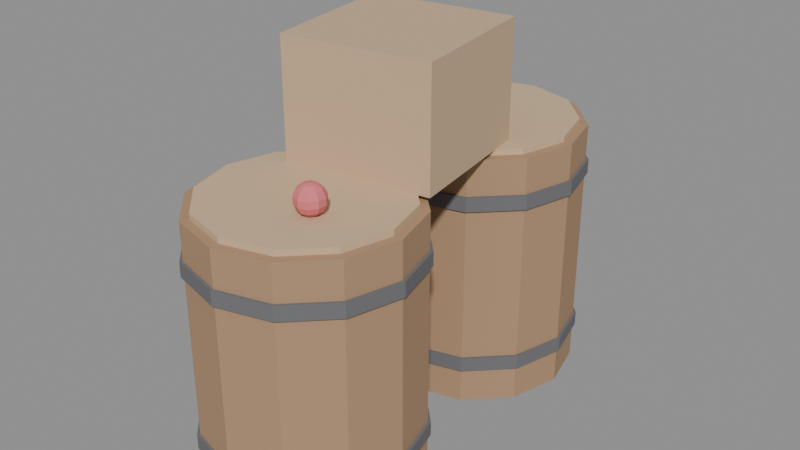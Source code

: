 # Source: prop_barrels.blend  (saved by Blender 5.2.45; exported with 4.5.12 LTS)
import bpy
from mathutils import Matrix  # noqa: F401  (used for matrix-valued properties, if any)

bpy.ops.wm.read_factory_settings(use_empty=True)
scene = bpy.context.scene
scene.name = 'Scene'

# ---- collections
col_prop_barrels = bpy.data.collections.new('prop_barrels'); scene.collection.children.link(col_prop_barrels)

# ---- materials (node trees are filled in below, after node groups)
mat_log = bpy.data.materials.new('log')
mat_log.diffuse_color = (0.42, 0.26, 0.15, 1.0)
mat_iron = bpy.data.materials.new('iron')
mat_iron.diffuse_color = (0.15, 0.15, 0.16, 1.0)
mat_log_end = bpy.data.materials.new('log_end')
mat_log_end.diffuse_color = (0.62, 0.45, 0.28, 1.0)
mat_plank_c = bpy.data.materials.new('plank_c')
mat_plank_c.diffuse_color = (0.6, 0.42, 0.26, 1.0)
mat_berry = bpy.data.materials.new('berry')
mat_berry.diffuse_color = (0.73, 0.18, 0.2, 1.0)

# ---- material node trees
mat_log.use_nodes = True; mat_log.node_tree.nodes.clear()
_N = mat_log.node_tree.nodes; _L = mat_log.node_tree.links
n0 = _N.new('ShaderNodeBsdfPrincipled'); n0.name = 'Principled BSDF'; n0.location = (-200, 100)
n0.inputs[0].default_value = (0.42, 0.26, 0.15, 1.0)
n0.inputs[2].default_value = 0.9
n0.inputs[10].default_value = 0.005
n1 = _N.new('ShaderNodeOutputMaterial'); n1.name = 'Material Output'; n1.location = (200, 100)
_L.new(n0.outputs[0], n1.inputs[0])
n1.is_active_output = True
mat_iron.use_nodes = True; mat_iron.node_tree.nodes.clear()
_N = mat_iron.node_tree.nodes; _L = mat_iron.node_tree.links
n0 = _N.new('ShaderNodeBsdfPrincipled'); n0.name = 'Principled BSDF'; n0.location = (-200, 100)
n0.inputs[0].default_value = (0.15, 0.15, 0.16, 1.0)
n0.inputs[2].default_value = 0.9
n0.inputs[10].default_value = 0.005
n1 = _N.new('ShaderNodeOutputMaterial'); n1.name = 'Material Output'; n1.location = (200, 100)
_L.new(n0.outputs[0], n1.inputs[0])
n1.is_active_output = True
mat_log_end.use_nodes = True; mat_log_end.node_tree.nodes.clear()
_N = mat_log_end.node_tree.nodes; _L = mat_log_end.node_tree.links
n0 = _N.new('ShaderNodeBsdfPrincipled'); n0.name = 'Principled BSDF'; n0.location = (-200, 100)
n0.inputs[0].default_value = (0.62, 0.45, 0.28, 1.0)
n0.inputs[2].default_value = 0.9
n0.inputs[10].default_value = 0.005
n1 = _N.new('ShaderNodeOutputMaterial'); n1.name = 'Material Output'; n1.location = (200, 100)
_L.new(n0.outputs[0], n1.inputs[0])
n1.is_active_output = True
mat_plank_c.use_nodes = True; mat_plank_c.node_tree.nodes.clear()
_N = mat_plank_c.node_tree.nodes; _L = mat_plank_c.node_tree.links
n0 = _N.new('ShaderNodeBsdfPrincipled'); n0.name = 'Principled BSDF'; n0.location = (-200, 100)
n0.inputs[0].default_value = (0.6, 0.42, 0.26, 1.0)
n0.inputs[2].default_value = 0.9
n0.inputs[10].default_value = 0.005
n1 = _N.new('ShaderNodeOutputMaterial'); n1.name = 'Material Output'; n1.location = (200, 100)
_L.new(n0.outputs[0], n1.inputs[0])
n1.is_active_output = True
mat_berry.use_nodes = True; mat_berry.node_tree.nodes.clear()
_N = mat_berry.node_tree.nodes; _L = mat_berry.node_tree.links
n0 = _N.new('ShaderNodeBsdfPrincipled'); n0.name = 'Principled BSDF'; n0.location = (-200, 100)
n0.inputs[0].default_value = (0.73, 0.18, 0.2, 1.0)
n0.inputs[2].default_value = 0.9
n0.inputs[10].default_value = 0.005
n1 = _N.new('ShaderNodeOutputMaterial'); n1.name = 'Material Output'; n1.location = (200, 100)
_L.new(n0.outputs[0], n1.inputs[0])
n1.is_active_output = True

# ---- meshes
me_cylinder = bpy.data.meshes.new('Cylinder')
me_cylinder.from_pydata([(0.0, 0.36, -0.45), (0.0, 0.36, 0.45), (0.18, 0.3118, -0.45), (0.18, 0.3118, 0.45), (0.3118, 0.18, -0.45), (0.3118, 0.18, 0.45), (0.36, 0.0, -0.45), (0.36, 0.0, 0.45), (0.3118, -0.18, -0.45), (0.3118, -0.18, 0.45), (0.18, -0.3118, -0.45), (0.18, -0.3118, 0.45), (0.0, -0.36, -0.45), (0.0, -0.36, 0.45), (-0.18, -0.3118, -0.45), (-0.18, -0.3118, 0.45), (-0.3118, -0.18, -0.45), (-0.3118, -0.18, 0.45), (-0.36, 0.0, -0.45), (-0.36, 0.0, 0.45), (-0.3118, 0.18, -0.45), (-0.3118, 0.18, 0.45), (-0.18, 0.3118, -0.45), (-0.18, 0.3118, 0.45)], [], [(0, 1, 3, 2), (2, 3, 5, 4), (4, 5, 7, 6), (6, 7, 9, 8), (8, 9, 11, 10), (10, 11, 13, 12), (12, 13, 15, 14), (14, 15, 17, 16), (16, 17, 19, 18), (18, 19, 21, 20), (3, 1, 23, 21, 19, 17, 15, 13, 11, 9, 7, 5), (20, 21, 23, 22), (22, 23, 1, 0), (0, 2, 4, 6, 8, 10, 12, 14, 16, 18, 20, 22)])
_uv = me_cylinder.uv_layers.new(name='UVMap')
_uv.uv.foreach_set('vector', [1.0, 0.5, 1.0, 1.0, 0.9167, 1.0, 0.9167, 0.5, 0.9167, 0.5, 0.9167, 1.0, 0.8333, 1.0, 0.8333, 0.5, 0.8333, 0.5, 0.8333, 1.0, 0.75, 1.0, 0.75, 0.5, 0.75, 0.5, 0.75, 1.0, 0.6667, 1.0, 0.6667, 0.5, 0.6667, 0.5, 0.6667, 1.0, 0.5833, 1.0, 0.5833, 0.5, 0.5833, 0.5, 0.5833, 1.0, 0.5, 1.0, 0.5, 0.5, 0.5, 0.5, 0.5, 1.0, 0.4167, 1.0, 0.4167, 0.5, 0.4167, 0.5, 0.4167, 1.0, 0.3333, 1.0, 0.3333, 0.5, 0.3333, 0.5, 0.3333, 1.0, 0.25, 1.0, 0.25, 0.5, 0.25, 0.5, 0.25, 1.0, 0.1667, 1.0, 0.1667, 0.5, 0.37, 0.4578, 0.25, 0.49, 0.13, 0.4578, 0.04215, 0.37, 0.01, 0.25, 0.04215, 0.13, 0.13, 0.04215, 0.25, 0.01, 0.37, 0.04215, 0.4578, 0.13, 0.49, 0.25, 0.4578, 0.37, 0.1667, 0.5, 0.1667, 1.0, 0.08333, 1.0, 0.08333, 0.5, 0.08333, 0.5, 0.08333, 1.0, 7.451e-08, 1.0, 7.451e-08, 0.5, 0.75, 0.49, 0.87, 0.4578, 0.9578, 0.37, 0.99, 0.25, 0.9578, 0.13, 0.87, 0.04215, 0.75, 0.01, 0.63, 0.04215, 0.5422, 0.13, 0.51, 0.25, 0.5422, 0.37, 0.63, 0.4578])
me_cylinder.materials.append(mat_log)
me_cylinder.update()
me_cylinder_001 = bpy.data.meshes.new('Cylinder.001')
me_cylinder_001.from_pydata([(0.0, 0.37, -0.025), (0.0, 0.37, 0.025), (0.185, 0.3204, -0.025), (0.185, 0.3204, 0.025), (0.3204, 0.185, -0.025), (0.3204, 0.185, 0.025), (0.37, 0.0, -0.025), (0.37, 0.0, 0.025), (0.3204, -0.185, -0.025), (0.3204, -0.185, 0.025), (0.185, -0.3204, -0.025), (0.185, -0.3204, 0.025), (0.0, -0.37, -0.025), (0.0, -0.37, 0.025), (-0.185, -0.3204, -0.025), (-0.185, -0.3204, 0.025), (-0.3204, -0.185, -0.025), (-0.3204, -0.185, 0.025), (-0.37, 0.0, -0.025), (-0.37, 0.0, 0.025), (-0.3204, 0.185, -0.025), (-0.3204, 0.185, 0.025), (-0.185, 0.3204, -0.025), (-0.185, 0.3204, 0.025)], [], [(0, 1, 3, 2), (2, 3, 5, 4), (4, 5, 7, 6), (6, 7, 9, 8), (8, 9, 11, 10), (10, 11, 13, 12), (12, 13, 15, 14), (14, 15, 17, 16), (16, 17, 19, 18), (18, 19, 21, 20), (3, 1, 23, 21, 19, 17, 15, 13, 11, 9, 7, 5), (20, 21, 23, 22), (22, 23, 1, 0), (0, 2, 4, 6, 8, 10, 12, 14, 16, 18, 20, 22)])
_uv = me_cylinder_001.uv_layers.new(name='UVMap')
_uv.uv.foreach_set('vector', [1.0, 0.5, 1.0, 1.0, 0.9167, 1.0, 0.9167, 0.5, 0.9167, 0.5, 0.9167, 1.0, 0.8333, 1.0, 0.8333, 0.5, 0.8333, 0.5, 0.8333, 1.0, 0.75, 1.0, 0.75, 0.5, 0.75, 0.5, 0.75, 1.0, 0.6667, 1.0, 0.6667, 0.5, 0.6667, 0.5, 0.6667, 1.0, 0.5833, 1.0, 0.5833, 0.5, 0.5833, 0.5, 0.5833, 1.0, 0.5, 1.0, 0.5, 0.5, 0.5, 0.5, 0.5, 1.0, 0.4167, 1.0, 0.4167, 0.5, 0.4167, 0.5, 0.4167, 1.0, 0.3333, 1.0, 0.3333, 0.5, 0.3333, 0.5, 0.3333, 1.0, 0.25, 1.0, 0.25, 0.5, 0.25, 0.5, 0.25, 1.0, 0.1667, 1.0, 0.1667, 0.5, 0.37, 0.4578, 0.25, 0.49, 0.13, 0.4578, 0.04215, 0.37, 0.01, 0.25, 0.04215, 0.13, 0.13, 0.04215, 0.25, 0.01, 0.37, 0.04215, 0.4578, 0.13, 0.49, 0.25, 0.4578, 0.37, 0.1667, 0.5, 0.1667, 1.0, 0.08333, 1.0, 0.08333, 0.5, 0.08333, 0.5, 0.08333, 1.0, 7.451e-08, 1.0, 7.451e-08, 0.5, 0.75, 0.49, 0.87, 0.4578, 0.9578, 0.37, 0.99, 0.25, 0.9578, 0.13, 0.87, 0.04215, 0.75, 0.01, 0.63, 0.04215, 0.5422, 0.13, 0.51, 0.25, 0.5422, 0.37, 0.63, 0.4578])
me_cylinder_001.materials.append(mat_iron)
me_cylinder_001.update()
me_cylinder_002 = bpy.data.meshes.new('Cylinder.002')
me_cylinder_002.from_pydata([(0.0, 0.37, -0.025), (0.0, 0.37, 0.025), (0.185, 0.3204, -0.025), (0.185, 0.3204, 0.025), (0.3204, 0.185, -0.025), (0.3204, 0.185, 0.025), (0.37, 0.0, -0.025), (0.37, 0.0, 0.025), (0.3204, -0.185, -0.025), (0.3204, -0.185, 0.025), (0.185, -0.3204, -0.025), (0.185, -0.3204, 0.025), (0.0, -0.37, -0.025), (0.0, -0.37, 0.025), (-0.185, -0.3204, -0.025), (-0.185, -0.3204, 0.025), (-0.3204, -0.185, -0.025), (-0.3204, -0.185, 0.025), (-0.37, 0.0, -0.025), (-0.37, 0.0, 0.025), (-0.3204, 0.185, -0.025), (-0.3204, 0.185, 0.025), (-0.185, 0.3204, -0.025), (-0.185, 0.3204, 0.025)], [], [(0, 1, 3, 2), (2, 3, 5, 4), (4, 5, 7, 6), (6, 7, 9, 8), (8, 9, 11, 10), (10, 11, 13, 12), (12, 13, 15, 14), (14, 15, 17, 16), (16, 17, 19, 18), (18, 19, 21, 20), (3, 1, 23, 21, 19, 17, 15, 13, 11, 9, 7, 5), (20, 21, 23, 22), (22, 23, 1, 0), (0, 2, 4, 6, 8, 10, 12, 14, 16, 18, 20, 22)])
_uv = me_cylinder_002.uv_layers.new(name='UVMap')
_uv.uv.foreach_set('vector', [1.0, 0.5, 1.0, 1.0, 0.9167, 1.0, 0.9167, 0.5, 0.9167, 0.5, 0.9167, 1.0, 0.8333, 1.0, 0.8333, 0.5, 0.8333, 0.5, 0.8333, 1.0, 0.75, 1.0, 0.75, 0.5, 0.75, 0.5, 0.75, 1.0, 0.6667, 1.0, 0.6667, 0.5, 0.6667, 0.5, 0.6667, 1.0, 0.5833, 1.0, 0.5833, 0.5, 0.5833, 0.5, 0.5833, 1.0, 0.5, 1.0, 0.5, 0.5, 0.5, 0.5, 0.5, 1.0, 0.4167, 1.0, 0.4167, 0.5, 0.4167, 0.5, 0.4167, 1.0, 0.3333, 1.0, 0.3333, 0.5, 0.3333, 0.5, 0.3333, 1.0, 0.25, 1.0, 0.25, 0.5, 0.25, 0.5, 0.25, 1.0, 0.1667, 1.0, 0.1667, 0.5, 0.37, 0.4578, 0.25, 0.49, 0.13, 0.4578, 0.04215, 0.37, 0.01, 0.25, 0.04215, 0.13, 0.13, 0.04215, 0.25, 0.01, 0.37, 0.04215, 0.4578, 0.13, 0.49, 0.25, 0.4578, 0.37, 0.1667, 0.5, 0.1667, 1.0, 0.08333, 1.0, 0.08333, 0.5, 0.08333, 0.5, 0.08333, 1.0, 7.451e-08, 1.0, 7.451e-08, 0.5, 0.75, 0.49, 0.87, 0.4578, 0.9578, 0.37, 0.99, 0.25, 0.9578, 0.13, 0.87, 0.04215, 0.75, 0.01, 0.63, 0.04215, 0.5422, 0.13, 0.51, 0.25, 0.5422, 0.37, 0.63, 0.4578])
me_cylinder_002.materials.append(mat_iron)
me_cylinder_002.update()
me_cylinder_003 = bpy.data.meshes.new('Cylinder.003')
me_cylinder_003.from_pydata([(0.0, 0.33, -0.01), (0.0, 0.33, 0.01), (0.165, 0.2858, -0.01), (0.165, 0.2858, 0.01), (0.2858, 0.165, -0.01), (0.2858, 0.165, 0.01), (0.33, 0.0, -0.01), (0.33, 0.0, 0.01), (0.2858, -0.165, -0.01), (0.2858, -0.165, 0.01), (0.165, -0.2858, -0.01), (0.165, -0.2858, 0.01), (0.0, -0.33, -0.01), (0.0, -0.33, 0.01), (-0.165, -0.2858, -0.01), (-0.165, -0.2858, 0.01), (-0.2858, -0.165, -0.01), (-0.2858, -0.165, 0.01), (-0.33, 0.0, -0.01), (-0.33, 0.0, 0.01), (-0.2858, 0.165, -0.01), (-0.2858, 0.165, 0.01), (-0.165, 0.2858, -0.01), (-0.165, 0.2858, 0.01)], [], [(0, 1, 3, 2), (2, 3, 5, 4), (4, 5, 7, 6), (6, 7, 9, 8), (8, 9, 11, 10), (10, 11, 13, 12), (12, 13, 15, 14), (14, 15, 17, 16), (16, 17, 19, 18), (18, 19, 21, 20), (3, 1, 23, 21, 19, 17, 15, 13, 11, 9, 7, 5), (20, 21, 23, 22), (22, 23, 1, 0), (0, 2, 4, 6, 8, 10, 12, 14, 16, 18, 20, 22)])
_uv = me_cylinder_003.uv_layers.new(name='UVMap')
_uv.uv.foreach_set('vector', [1.0, 0.5, 1.0, 1.0, 0.9167, 1.0, 0.9167, 0.5, 0.9167, 0.5, 0.9167, 1.0, 0.8333, 1.0, 0.8333, 0.5, 0.8333, 0.5, 0.8333, 1.0, 0.75, 1.0, 0.75, 0.5, 0.75, 0.5, 0.75, 1.0, 0.6667, 1.0, 0.6667, 0.5, 0.6667, 0.5, 0.6667, 1.0, 0.5833, 1.0, 0.5833, 0.5, 0.5833, 0.5, 0.5833, 1.0, 0.5, 1.0, 0.5, 0.5, 0.5, 0.5, 0.5, 1.0, 0.4167, 1.0, 0.4167, 0.5, 0.4167, 0.5, 0.4167, 1.0, 0.3333, 1.0, 0.3333, 0.5, 0.3333, 0.5, 0.3333, 1.0, 0.25, 1.0, 0.25, 0.5, 0.25, 0.5, 0.25, 1.0, 0.1667, 1.0, 0.1667, 0.5, 0.37, 0.4578, 0.25, 0.49, 0.13, 0.4578, 0.04215, 0.37, 0.01, 0.25, 0.04215, 0.13, 0.13, 0.04215, 0.25, 0.01, 0.37, 0.04215, 0.4578, 0.13, 0.49, 0.25, 0.4578, 0.37, 0.1667, 0.5, 0.1667, 1.0, 0.08333, 1.0, 0.08333, 0.5, 0.08333, 0.5, 0.08333, 1.0, 7.451e-08, 1.0, 7.451e-08, 0.5, 0.75, 0.49, 0.87, 0.4578, 0.9578, 0.37, 0.99, 0.25, 0.9578, 0.13, 0.87, 0.04215, 0.75, 0.01, 0.63, 0.04215, 0.5422, 0.13, 0.51, 0.25, 0.5422, 0.37, 0.63, 0.4578])
me_cylinder_003.materials.append(mat_log_end)
me_cylinder_003.update()
me_cylinder_004 = bpy.data.meshes.new('Cylinder.004')
me_cylinder_004.from_pydata([(0.0, 0.36, -0.45), (0.0, 0.36, 0.45), (0.18, 0.3118, -0.45), (0.18, 0.3118, 0.45), (0.3118, 0.18, -0.45), (0.3118, 0.18, 0.45), (0.36, 0.0, -0.45), (0.36, 0.0, 0.45), (0.3118, -0.18, -0.45), (0.3118, -0.18, 0.45), (0.18, -0.3118, -0.45), (0.18, -0.3118, 0.45), (0.0, -0.36, -0.45), (0.0, -0.36, 0.45), (-0.18, -0.3118, -0.45), (-0.18, -0.3118, 0.45), (-0.3118, -0.18, -0.45), (-0.3118, -0.18, 0.45), (-0.36, 0.0, -0.45), (-0.36, 0.0, 0.45), (-0.3118, 0.18, -0.45), (-0.3118, 0.18, 0.45), (-0.18, 0.3118, -0.45), (-0.18, 0.3118, 0.45)], [], [(0, 1, 3, 2), (2, 3, 5, 4), (4, 5, 7, 6), (6, 7, 9, 8), (8, 9, 11, 10), (10, 11, 13, 12), (12, 13, 15, 14), (14, 15, 17, 16), (16, 17, 19, 18), (18, 19, 21, 20), (3, 1, 23, 21, 19, 17, 15, 13, 11, 9, 7, 5), (20, 21, 23, 22), (22, 23, 1, 0), (0, 2, 4, 6, 8, 10, 12, 14, 16, 18, 20, 22)])
_uv = me_cylinder_004.uv_layers.new(name='UVMap')
_uv.uv.foreach_set('vector', [1.0, 0.5, 1.0, 1.0, 0.9167, 1.0, 0.9167, 0.5, 0.9167, 0.5, 0.9167, 1.0, 0.8333, 1.0, 0.8333, 0.5, 0.8333, 0.5, 0.8333, 1.0, 0.75, 1.0, 0.75, 0.5, 0.75, 0.5, 0.75, 1.0, 0.6667, 1.0, 0.6667, 0.5, 0.6667, 0.5, 0.6667, 1.0, 0.5833, 1.0, 0.5833, 0.5, 0.5833, 0.5, 0.5833, 1.0, 0.5, 1.0, 0.5, 0.5, 0.5, 0.5, 0.5, 1.0, 0.4167, 1.0, 0.4167, 0.5, 0.4167, 0.5, 0.4167, 1.0, 0.3333, 1.0, 0.3333, 0.5, 0.3333, 0.5, 0.3333, 1.0, 0.25, 1.0, 0.25, 0.5, 0.25, 0.5, 0.25, 1.0, 0.1667, 1.0, 0.1667, 0.5, 0.37, 0.4578, 0.25, 0.49, 0.13, 0.4578, 0.04215, 0.37, 0.01, 0.25, 0.04215, 0.13, 0.13, 0.04215, 0.25, 0.01, 0.37, 0.04215, 0.4578, 0.13, 0.49, 0.25, 0.4578, 0.37, 0.1667, 0.5, 0.1667, 1.0, 0.08333, 1.0, 0.08333, 0.5, 0.08333, 0.5, 0.08333, 1.0, 7.451e-08, 1.0, 7.451e-08, 0.5, 0.75, 0.49, 0.87, 0.4578, 0.9578, 0.37, 0.99, 0.25, 0.9578, 0.13, 0.87, 0.04215, 0.75, 0.01, 0.63, 0.04215, 0.5422, 0.13, 0.51, 0.25, 0.5422, 0.37, 0.63, 0.4578])
me_cylinder_004.materials.append(mat_log)
me_cylinder_004.update()
me_cylinder_005 = bpy.data.meshes.new('Cylinder.005')
me_cylinder_005.from_pydata([(0.0, 0.37, -0.025), (0.0, 0.37, 0.025), (0.185, 0.3204, -0.025), (0.185, 0.3204, 0.025), (0.3204, 0.185, -0.025), (0.3204, 0.185, 0.025), (0.37, 0.0, -0.025), (0.37, 0.0, 0.025), (0.3204, -0.185, -0.025), (0.3204, -0.185, 0.025), (0.185, -0.3204, -0.025), (0.185, -0.3204, 0.025), (0.0, -0.37, -0.025), (0.0, -0.37, 0.025), (-0.185, -0.3204, -0.025), (-0.185, -0.3204, 0.025), (-0.3204, -0.185, -0.025), (-0.3204, -0.185, 0.025), (-0.37, 0.0, -0.025), (-0.37, 0.0, 0.025), (-0.3204, 0.185, -0.025), (-0.3204, 0.185, 0.025), (-0.185, 0.3204, -0.025), (-0.185, 0.3204, 0.025)], [], [(0, 1, 3, 2), (2, 3, 5, 4), (4, 5, 7, 6), (6, 7, 9, 8), (8, 9, 11, 10), (10, 11, 13, 12), (12, 13, 15, 14), (14, 15, 17, 16), (16, 17, 19, 18), (18, 19, 21, 20), (3, 1, 23, 21, 19, 17, 15, 13, 11, 9, 7, 5), (20, 21, 23, 22), (22, 23, 1, 0), (0, 2, 4, 6, 8, 10, 12, 14, 16, 18, 20, 22)])
_uv = me_cylinder_005.uv_layers.new(name='UVMap')
_uv.uv.foreach_set('vector', [1.0, 0.5, 1.0, 1.0, 0.9167, 1.0, 0.9167, 0.5, 0.9167, 0.5, 0.9167, 1.0, 0.8333, 1.0, 0.8333, 0.5, 0.8333, 0.5, 0.8333, 1.0, 0.75, 1.0, 0.75, 0.5, 0.75, 0.5, 0.75, 1.0, 0.6667, 1.0, 0.6667, 0.5, 0.6667, 0.5, 0.6667, 1.0, 0.5833, 1.0, 0.5833, 0.5, 0.5833, 0.5, 0.5833, 1.0, 0.5, 1.0, 0.5, 0.5, 0.5, 0.5, 0.5, 1.0, 0.4167, 1.0, 0.4167, 0.5, 0.4167, 0.5, 0.4167, 1.0, 0.3333, 1.0, 0.3333, 0.5, 0.3333, 0.5, 0.3333, 1.0, 0.25, 1.0, 0.25, 0.5, 0.25, 0.5, 0.25, 1.0, 0.1667, 1.0, 0.1667, 0.5, 0.37, 0.4578, 0.25, 0.49, 0.13, 0.4578, 0.04215, 0.37, 0.01, 0.25, 0.04215, 0.13, 0.13, 0.04215, 0.25, 0.01, 0.37, 0.04215, 0.4578, 0.13, 0.49, 0.25, 0.4578, 0.37, 0.1667, 0.5, 0.1667, 1.0, 0.08333, 1.0, 0.08333, 0.5, 0.08333, 0.5, 0.08333, 1.0, 7.451e-08, 1.0, 7.451e-08, 0.5, 0.75, 0.49, 0.87, 0.4578, 0.9578, 0.37, 0.99, 0.25, 0.9578, 0.13, 0.87, 0.04215, 0.75, 0.01, 0.63, 0.04215, 0.5422, 0.13, 0.51, 0.25, 0.5422, 0.37, 0.63, 0.4578])
me_cylinder_005.materials.append(mat_iron)
me_cylinder_005.update()
me_cylinder_006 = bpy.data.meshes.new('Cylinder.006')
me_cylinder_006.from_pydata([(0.0, 0.37, -0.025), (0.0, 0.37, 0.025), (0.185, 0.3204, -0.025), (0.185, 0.3204, 0.025), (0.3204, 0.185, -0.025), (0.3204, 0.185, 0.025), (0.37, 0.0, -0.025), (0.37, 0.0, 0.025), (0.3204, -0.185, -0.025), (0.3204, -0.185, 0.025), (0.185, -0.3204, -0.025), (0.185, -0.3204, 0.025), (0.0, -0.37, -0.025), (0.0, -0.37, 0.025), (-0.185, -0.3204, -0.025), (-0.185, -0.3204, 0.025), (-0.3204, -0.185, -0.025), (-0.3204, -0.185, 0.025), (-0.37, 0.0, -0.025), (-0.37, 0.0, 0.025), (-0.3204, 0.185, -0.025), (-0.3204, 0.185, 0.025), (-0.185, 0.3204, -0.025), (-0.185, 0.3204, 0.025)], [], [(0, 1, 3, 2), (2, 3, 5, 4), (4, 5, 7, 6), (6, 7, 9, 8), (8, 9, 11, 10), (10, 11, 13, 12), (12, 13, 15, 14), (14, 15, 17, 16), (16, 17, 19, 18), (18, 19, 21, 20), (3, 1, 23, 21, 19, 17, 15, 13, 11, 9, 7, 5), (20, 21, 23, 22), (22, 23, 1, 0), (0, 2, 4, 6, 8, 10, 12, 14, 16, 18, 20, 22)])
_uv = me_cylinder_006.uv_layers.new(name='UVMap')
_uv.uv.foreach_set('vector', [1.0, 0.5, 1.0, 1.0, 0.9167, 1.0, 0.9167, 0.5, 0.9167, 0.5, 0.9167, 1.0, 0.8333, 1.0, 0.8333, 0.5, 0.8333, 0.5, 0.8333, 1.0, 0.75, 1.0, 0.75, 0.5, 0.75, 0.5, 0.75, 1.0, 0.6667, 1.0, 0.6667, 0.5, 0.6667, 0.5, 0.6667, 1.0, 0.5833, 1.0, 0.5833, 0.5, 0.5833, 0.5, 0.5833, 1.0, 0.5, 1.0, 0.5, 0.5, 0.5, 0.5, 0.5, 1.0, 0.4167, 1.0, 0.4167, 0.5, 0.4167, 0.5, 0.4167, 1.0, 0.3333, 1.0, 0.3333, 0.5, 0.3333, 0.5, 0.3333, 1.0, 0.25, 1.0, 0.25, 0.5, 0.25, 0.5, 0.25, 1.0, 0.1667, 1.0, 0.1667, 0.5, 0.37, 0.4578, 0.25, 0.49, 0.13, 0.4578, 0.04215, 0.37, 0.01, 0.25, 0.04215, 0.13, 0.13, 0.04215, 0.25, 0.01, 0.37, 0.04215, 0.4578, 0.13, 0.49, 0.25, 0.4578, 0.37, 0.1667, 0.5, 0.1667, 1.0, 0.08333, 1.0, 0.08333, 0.5, 0.08333, 0.5, 0.08333, 1.0, 7.451e-08, 1.0, 7.451e-08, 0.5, 0.75, 0.49, 0.87, 0.4578, 0.9578, 0.37, 0.99, 0.25, 0.9578, 0.13, 0.87, 0.04215, 0.75, 0.01, 0.63, 0.04215, 0.5422, 0.13, 0.51, 0.25, 0.5422, 0.37, 0.63, 0.4578])
me_cylinder_006.materials.append(mat_iron)
me_cylinder_006.update()
me_cylinder_007 = bpy.data.meshes.new('Cylinder.007')
me_cylinder_007.from_pydata([(0.0, 0.33, -0.01), (0.0, 0.33, 0.01), (0.165, 0.2858, -0.01), (0.165, 0.2858, 0.01), (0.2858, 0.165, -0.01), (0.2858, 0.165, 0.01), (0.33, 0.0, -0.01), (0.33, 0.0, 0.01), (0.2858, -0.165, -0.01), (0.2858, -0.165, 0.01), (0.165, -0.2858, -0.01), (0.165, -0.2858, 0.01), (0.0, -0.33, -0.01), (0.0, -0.33, 0.01), (-0.165, -0.2858, -0.01), (-0.165, -0.2858, 0.01), (-0.2858, -0.165, -0.01), (-0.2858, -0.165, 0.01), (-0.33, 0.0, -0.01), (-0.33, 0.0, 0.01), (-0.2858, 0.165, -0.01), (-0.2858, 0.165, 0.01), (-0.165, 0.2858, -0.01), (-0.165, 0.2858, 0.01)], [], [(0, 1, 3, 2), (2, 3, 5, 4), (4, 5, 7, 6), (6, 7, 9, 8), (8, 9, 11, 10), (10, 11, 13, 12), (12, 13, 15, 14), (14, 15, 17, 16), (16, 17, 19, 18), (18, 19, 21, 20), (3, 1, 23, 21, 19, 17, 15, 13, 11, 9, 7, 5), (20, 21, 23, 22), (22, 23, 1, 0), (0, 2, 4, 6, 8, 10, 12, 14, 16, 18, 20, 22)])
_uv = me_cylinder_007.uv_layers.new(name='UVMap')
_uv.uv.foreach_set('vector', [1.0, 0.5, 1.0, 1.0, 0.9167, 1.0, 0.9167, 0.5, 0.9167, 0.5, 0.9167, 1.0, 0.8333, 1.0, 0.8333, 0.5, 0.8333, 0.5, 0.8333, 1.0, 0.75, 1.0, 0.75, 0.5, 0.75, 0.5, 0.75, 1.0, 0.6667, 1.0, 0.6667, 0.5, 0.6667, 0.5, 0.6667, 1.0, 0.5833, 1.0, 0.5833, 0.5, 0.5833, 0.5, 0.5833, 1.0, 0.5, 1.0, 0.5, 0.5, 0.5, 0.5, 0.5, 1.0, 0.4167, 1.0, 0.4167, 0.5, 0.4167, 0.5, 0.4167, 1.0, 0.3333, 1.0, 0.3333, 0.5, 0.3333, 0.5, 0.3333, 1.0, 0.25, 1.0, 0.25, 0.5, 0.25, 0.5, 0.25, 1.0, 0.1667, 1.0, 0.1667, 0.5, 0.37, 0.4578, 0.25, 0.49, 0.13, 0.4578, 0.04215, 0.37, 0.01, 0.25, 0.04215, 0.13, 0.13, 0.04215, 0.25, 0.01, 0.37, 0.04215, 0.4578, 0.13, 0.49, 0.25, 0.4578, 0.37, 0.1667, 0.5, 0.1667, 1.0, 0.08333, 1.0, 0.08333, 0.5, 0.08333, 0.5, 0.08333, 1.0, 7.451e-08, 1.0, 7.451e-08, 0.5, 0.75, 0.49, 0.87, 0.4578, 0.9578, 0.37, 0.99, 0.25, 0.9578, 0.13, 0.87, 0.04215, 0.75, 0.01, 0.63, 0.04215, 0.5422, 0.13, 0.51, 0.25, 0.5422, 0.37, 0.63, 0.4578])
me_cylinder_007.materials.append(mat_log_end)
me_cylinder_007.update()
me_cube = bpy.data.meshes.new('Cube')
me_cube.from_pydata([(-0.2098, -0.2846, -0.2), (-0.2098, -0.2846, 0.2), (-0.2846, 0.2098, -0.2), (-0.2846, 0.2098, 0.2), (0.2846, -0.2098, -0.2), (0.2846, -0.2098, 0.2), (0.2098, 0.2846, -0.2), (0.2098, 0.2846, 0.2)], [], [(0, 1, 3, 2), (2, 3, 7, 6), (6, 7, 5, 4), (4, 5, 1, 0), (2, 6, 4, 0), (7, 3, 1, 5)])
_uv = me_cube.uv_layers.new(name='UVMap')
_uv.uv.foreach_set('vector', [0.375, 0.0, 0.625, 0.0, 0.625, 0.25, 0.375, 0.25, 0.375, 0.25, 0.625, 0.25, 0.625, 0.5, 0.375, 0.5, 0.375, 0.5, 0.625, 0.5, 0.625, 0.75, 0.375, 0.75, 0.375, 0.75, 0.625, 0.75, 0.625, 1.0, 0.375, 1.0, 0.125, 0.5, 0.375, 0.5, 0.375, 0.75, 0.125, 0.75, 0.625, 0.5, 0.875, 0.5, 0.875, 0.75, 0.625, 0.75])
me_cube.materials.append(mat_plank_c)
me_cube.update()
me_sphere = bpy.data.meshes.new('Sphere')
me_sphere.from_pydata([(0.0, 0.0, 0.05), (0.0, 0.03909, 0.03117), (0.0, 0.03909, -0.03117), (0.0, 0.0, -0.05), (0.01275, 0.01755, 0.04505), (0.02298, 0.03163, 0.03117), (0.02865, 0.03944, 0.01113), (0.02865, 0.03944, -0.01113), (0.02298, 0.03163, -0.03117), (0.01275, 0.01755, -0.04505), (0.02063, 0.006704, 0.04505), (0.03718, 0.01208, 0.03117), (0.04636, 0.01506, 0.01113), (0.04636, 0.01506, -0.01113), (0.03718, 0.01208, -0.03117), (0.02063, 0.006704, -0.04505), (0.02063, -0.006704, 0.04505), (0.03718, -0.01208, 0.03117), (0.04636, -0.01506, 0.01113), (0.04636, -0.01506, -0.01113), (0.03718, -0.01208, -0.03117), (0.02063, -0.006704, -0.04505), (0.01275, -0.01755, 0.04505), (0.02298, -0.03163, 0.03117), (0.02865, -0.03944, 0.01113), (0.02865, -0.03944, -0.01113), (0.02298, -0.03163, -0.03117), (0.01275, -0.01755, -0.04505), (2.794e-09, -0.02169, 0.04505), (0.0, -0.03909, 0.03117), (1.863e-09, -0.04875, 0.01113), (1.863e-09, -0.04875, -0.01113), (0.0, -0.03909, -0.03117), (2.794e-09, -0.02169, -0.04505), (-0.01275, -0.01755, 0.04505), (-0.02298, -0.03163, 0.03117), (-0.02865, -0.03944, 0.01113), (-0.02865, -0.03944, -0.01113), (-0.02298, -0.03163, -0.03117), (-0.01275, -0.01755, -0.04505), (-0.02063, -0.006704, 0.04505), (-0.03718, -0.01208, 0.03117), (-0.04636, -0.01506, 0.01113), (-0.04636, -0.01506, -0.01113), (-0.03718, -0.01208, -0.03117), (-0.02063, -0.006704, -0.04505), (-0.02063, 0.006704, 0.04505), (-0.03718, 0.01208, 0.03117), (-0.04636, 0.01506, 0.01113), (-0.04636, 0.01506, -0.01113), (-0.03718, 0.01208, -0.03117), (-0.02063, 0.006704, -0.04505), (-0.01275, 0.01755, 0.04505), (-0.02298, 0.03163, 0.03117), (-0.02865, 0.03944, 0.01113), (-0.02865, 0.03944, -0.01113), (-0.02298, 0.03163, -0.03117), (-0.01275, 0.01755, -0.04505), (-4.657e-09, 0.02169, 0.04505), (-3.725e-09, 0.04875, 0.01113), (-3.725e-09, 0.04875, -0.01113), (-4.657e-09, 0.02169, -0.04505)], [], [(59, 1, 5, 6), (58, 0, 4), (61, 2, 8, 9), (60, 59, 6, 7), (1, 58, 4, 5), (3, 61, 9), (2, 60, 7, 8), (3, 9, 15), (8, 7, 13, 14), (6, 5, 11, 12), (4, 0, 10), (9, 8, 14, 15), (7, 6, 12, 13), (5, 4, 10, 11), (12, 11, 17, 18), (10, 0, 16), (15, 14, 20, 21), (13, 12, 18, 19), (11, 10, 16, 17), (3, 15, 21), (14, 13, 19, 20), (21, 20, 26, 27), (19, 18, 24, 25), (17, 16, 22, 23), (3, 21, 27), (20, 19, 25, 26), (18, 17, 23, 24), (16, 0, 22), (27, 26, 32, 33), (25, 24, 30, 31), (23, 22, 28, 29), (3, 27, 33), (26, 25, 31, 32), (24, 23, 29, 30), (22, 0, 28), (29, 28, 34, 35), (3, 33, 39), (32, 31, 37, 38), (30, 29, 35, 36), (28, 0, 34), (33, 32, 38, 39), (31, 30, 36, 37), (3, 39, 45), (38, 37, 43, 44), (36, 35, 41, 42), (34, 0, 40), (39, 38, 44, 45), (37, 36, 42, 43), (35, 34, 40, 41), (44, 43, 49, 50), (42, 41, 47, 48), (40, 0, 46), (45, 44, 50, 51), (43, 42, 48, 49), (41, 40, 46, 47), (3, 45, 51), (46, 0, 52), (51, 50, 56, 57), (49, 48, 54, 55), (47, 46, 52, 53), (3, 51, 57), (50, 49, 55, 56), (48, 47, 53, 54), (57, 56, 2, 61), (55, 54, 59, 60), (53, 52, 58, 1), (3, 57, 61), (56, 55, 60, 2), (54, 53, 1, 59), (52, 0, 58)])
_uv = me_sphere.uv_layers.new(name='UVMap')
_uv.uv.foreach_set('vector', [0.7, 0.5714, 0.7, 0.7143, 0.6, 0.7143, 0.6, 0.5714, 0.7, 0.8571, 0.65, 1.0, 0.6, 0.8571, 0.7, 0.1429, 0.7, 0.2857, 0.6, 0.2857, 0.6, 0.1429, 0.7, 0.4286, 0.7, 0.5714, 0.6, 0.5714, 0.6, 0.4286, 0.7, 0.7143, 0.7, 0.8571, 0.6, 0.8571, 0.6, 0.7143, 0.65, 0.0, 0.7, 0.1429, 0.6, 0.1429, 0.7, 0.2857, 0.7, 0.4286, 0.6, 0.4286, 0.6, 0.2857, 0.55, 0.0, 0.6, 0.1429, 0.5, 0.1429, 0.6, 0.2857, 0.6, 0.4286, 0.5, 0.4286, 0.5, 0.2857, 0.6, 0.5714, 0.6, 0.7143, 0.5, 0.7143, 0.5, 0.5714, 0.6, 0.8571, 0.55, 1.0, 0.5, 0.8571, 0.6, 0.1429, 0.6, 0.2857, 0.5, 0.2857, 0.5, 0.1429, 0.6, 0.4286, 0.6, 0.5714, 0.5, 0.5714, 0.5, 0.4286, 0.6, 0.7143, 0.6, 0.8571, 0.5, 0.8571, 0.5, 0.7143, 0.5, 0.5714, 0.5, 0.7143, 0.4, 0.7143, 0.4, 0.5714, 0.5, 0.8571, 0.45, 1.0, 0.4, 0.8571, 0.5, 0.1429, 0.5, 0.2857, 0.4, 0.2857, 0.4, 0.1429, 0.5, 0.4286, 0.5, 0.5714, 0.4, 0.5714, 0.4, 0.4286, 0.5, 0.7143, 0.5, 0.8571, 0.4, 0.8571, 0.4, 0.7143, 0.45, 0.0, 0.5, 0.1429, 0.4, 0.1429, 0.5, 0.2857, 0.5, 0.4286, 0.4, 0.4286, 0.4, 0.2857, 0.4, 0.1429, 0.4, 0.2857, 0.3, 0.2857, 0.3, 0.1429, 0.4, 0.4286, 0.4, 0.5714, 0.3, 0.5714, 0.3, 0.4286, 0.4, 0.7143, 0.4, 0.8571, 0.3, 0.8571, 0.3, 0.7143, 0.35, 0.0, 0.4, 0.1429, 0.3, 0.1429, 0.4, 0.2857, 0.4, 0.4286, 0.3, 0.4286, 0.3, 0.2857, 0.4, 0.5714, 0.4, 0.7143, 0.3, 0.7143, 0.3, 0.5714, 0.4, 0.8571, 0.35, 1.0, 0.3, 0.8571, 0.3, 0.1429, 0.3, 0.2857, 0.2, 0.2857, 0.2, 0.1429, 0.3, 0.4286, 0.3, 0.5714, 0.2, 0.5714, 0.2, 0.4286, 0.3, 0.7143, 0.3, 0.8571, 0.2, 0.8571, 0.2, 0.7143, 0.25, 0.0, 0.3, 0.1429, 0.2, 0.1429, 0.3, 0.2857, 0.3, 0.4286, 0.2, 0.4286, 0.2, 0.2857, 0.3, 0.5714, 0.3, 0.7143, 0.2, 0.7143, 0.2, 0.5714, 0.3, 0.8571, 0.25, 1.0, 0.2, 0.8571, 0.2, 0.7143, 0.2, 0.8571, 0.1, 0.8571, 0.1, 0.7143, 0.15, 0.0, 0.2, 0.1429, 0.1, 0.1429, 0.2, 0.2857, 0.2, 0.4286, 0.1, 0.4286, 0.1, 0.2857, 0.2, 0.5714, 0.2, 0.7143, 0.1, 0.7143, 0.1, 0.5714, 0.2, 0.8571, 0.15, 1.0, 0.1, 0.8571, 0.2, 0.1429, 0.2, 0.2857, 0.1, 0.2857, 0.1, 0.1429, 0.2, 0.4286, 0.2, 0.5714, 0.1, 0.5714, 0.1, 0.4286, 0.05, 0.0, 0.1, 0.1429, 0.0, 0.1429, 0.1, 0.2857, 0.1, 0.4286, 0.0, 0.4286, 0.0, 0.2857, 0.1, 0.5714, 0.1, 0.7143, 0.0, 0.7143, 0.0, 0.5714, 0.1, 0.8571, 0.05, 1.0, 0.0, 0.8571, 0.1, 0.1429, 0.1, 0.2857, 0.0, 0.2857, 0.0, 0.1429, 0.1, 0.4286, 0.1, 0.5714, 0.0, 0.5714, 0.0, 0.4286, 0.1, 0.7143, 0.1, 0.8571, 0.0, 0.8571, 0.0, 0.7143, 1.0, 0.2857, 1.0, 0.4286, 0.9, 0.4286, 0.9, 0.2857, 1.0, 0.5714, 1.0, 0.7143, 0.9, 0.7143, 0.9, 0.5714, 1.0, 0.8571, 0.95, 1.0, 0.9, 0.8571, 1.0, 0.1429, 1.0, 0.2857, 0.9, 0.2857, 0.9, 0.1429, 1.0, 0.4286, 1.0, 0.5714, 0.9, 0.5714, 0.9, 0.4286, 1.0, 0.7143, 1.0, 0.8571, 0.9, 0.8571, 0.9, 0.7143, 0.95, 0.0, 1.0, 0.1429, 0.9, 0.1429, 0.9, 0.8571, 0.85, 1.0, 0.8, 0.8571, 0.9, 0.1429, 0.9, 0.2857, 0.8, 0.2857, 0.8, 0.1429, 0.9, 0.4286, 0.9, 0.5714, 0.8, 0.5714, 0.8, 0.4286, 0.9, 0.7143, 0.9, 0.8571, 0.8, 0.8571, 0.8, 0.7143, 0.85, 0.0, 0.9, 0.1429, 0.8, 0.1429, 0.9, 0.2857, 0.9, 0.4286, 0.8, 0.4286, 0.8, 0.2857, 0.9, 0.5714, 0.9, 0.7143, 0.8, 0.7143, 0.8, 0.5714, 0.8, 0.1429, 0.8, 0.2857, 0.7, 0.2857, 0.7, 0.1429, 0.8, 0.4286, 0.8, 0.5714, 0.7, 0.5714, 0.7, 0.4286, 0.8, 0.7143, 0.8, 0.8571, 0.7, 0.8571, 0.7, 0.7143, 0.75, 0.0, 0.8, 0.1429, 0.7, 0.1429, 0.8, 0.2857, 0.8, 0.4286, 0.7, 0.4286, 0.7, 0.2857, 0.8, 0.5714, 0.8, 0.7143, 0.7, 0.7143, 0.7, 0.5714, 0.8, 0.8571, 0.75, 1.0, 0.7, 0.8571])
me_sphere.materials.append(mat_berry)
me_sphere.update()

# ---- objects
ob_barrel_0 = bpy.data.objects.new('Barrel.0', me_cylinder)
ob_hoop_0_0 = bpy.data.objects.new('Hoop.0.0', me_cylinder_001)
ob_hoop_0_1 = bpy.data.objects.new('Hoop.0.1', me_cylinder_002)
ob_lid_0 = bpy.data.objects.new('Lid.0', me_cylinder_003)
ob_barrel_1 = bpy.data.objects.new('Barrel.1', me_cylinder_004)
ob_hoop_1_0 = bpy.data.objects.new('Hoop.1.0', me_cylinder_005)
ob_hoop_1_1 = bpy.data.objects.new('Hoop.1.1', me_cylinder_006)
ob_lid_1 = bpy.data.objects.new('Lid.1', me_cylinder_007)
ob_crate = bpy.data.objects.new('Crate', me_cube)
ob_apple = bpy.data.objects.new('Apple', me_sphere)

# ---- transforms, parenting, visibility, modifiers, constraints
ob_barrel_0.location = (0.0, -0.42, 0.45)
ob_hoop_0_0.location = (0.0, -0.42, 0.15)
ob_hoop_0_1.location = (0.0, -0.42, 0.75)
ob_lid_0.location = (0.0, -0.42, 0.91)
ob_barrel_1.location = (0.0, 0.42, 0.45)
ob_hoop_1_0.location = (0.0, 0.42, 0.15)
ob_hoop_1_1.location = (0.0, 0.42, 0.75)
ob_lid_1.location = (0.0, 0.42, 0.91)
ob_crate.location = (0.0, 0.0, 1.12)
ob_apple.location = (0.1, -0.5, 0.97)

# ---- collection membership
col_prop_barrels.objects.link(ob_barrel_0)
col_prop_barrels.objects.link(ob_hoop_0_0)
col_prop_barrels.objects.link(ob_hoop_0_1)
col_prop_barrels.objects.link(ob_lid_0)
col_prop_barrels.objects.link(ob_barrel_1)
col_prop_barrels.objects.link(ob_hoop_1_0)
col_prop_barrels.objects.link(ob_hoop_1_1)
col_prop_barrels.objects.link(ob_lid_1)
col_prop_barrels.objects.link(ob_crate)
col_prop_barrels.objects.link(ob_apple)

# ---- scene / render settings (as saved in the file)
scene.frame_start = 1; scene.frame_end = 250; scene.frame_set(1)
scene.render.engine = 'BLENDER_EEVEE_NEXT'
scene.render.bake_bias = 0.0
scene.render.bake_samples = 0
scene.render.compositor_device = 'GPU'
scene.eevee.use_volume_custom_range = False
scene.eevee.fast_gi_thickness_near = 0.1
scene.eevee.fast_gi_thickness_far = 0.0
scene.eevee.ray_tracing_options.screen_trace_thickness = 0.1
bpy.context.view_layer.update()

# ---- added for rendering (the .blend has no active camera and no usable light): camera, sun + grey world if the file has none
cam_auto = bpy.data.cameras.new('AutoCamera')
cam_auto.lens = 50.0
cam_auto.sensor_width = 36.0
cam_auto.clip_end = 1000.0
ob_auto_camera = bpy.data.objects.new('AutoCamera', cam_auto)
scene.collection.objects.link(ob_auto_camera)
ob_auto_camera.location = (2.02419, -2.42903, 2.27935)
ob_auto_camera.rotation_euler = (1.09748, -7.21219e-08, 0.694738)
scene.camera = ob_auto_camera
light_auto_sun = bpy.data.lights.new('AutoSun', 'SUN')
light_auto_sun.energy = 3.0
light_auto_sun.angle = 0.0523599
ob_auto_sun = bpy.data.objects.new('AutoSun', light_auto_sun)
scene.collection.objects.link(ob_auto_sun)
ob_auto_sun.rotation_euler = (0.872665, 0.174533, 0.523599)
if scene.world is None:
    world_auto = bpy.data.worlds.new('AutoWorld')
    world_auto.color = (0.3, 0.3, 0.3)
    scene.world = world_auto
bpy.context.view_layer.update()
